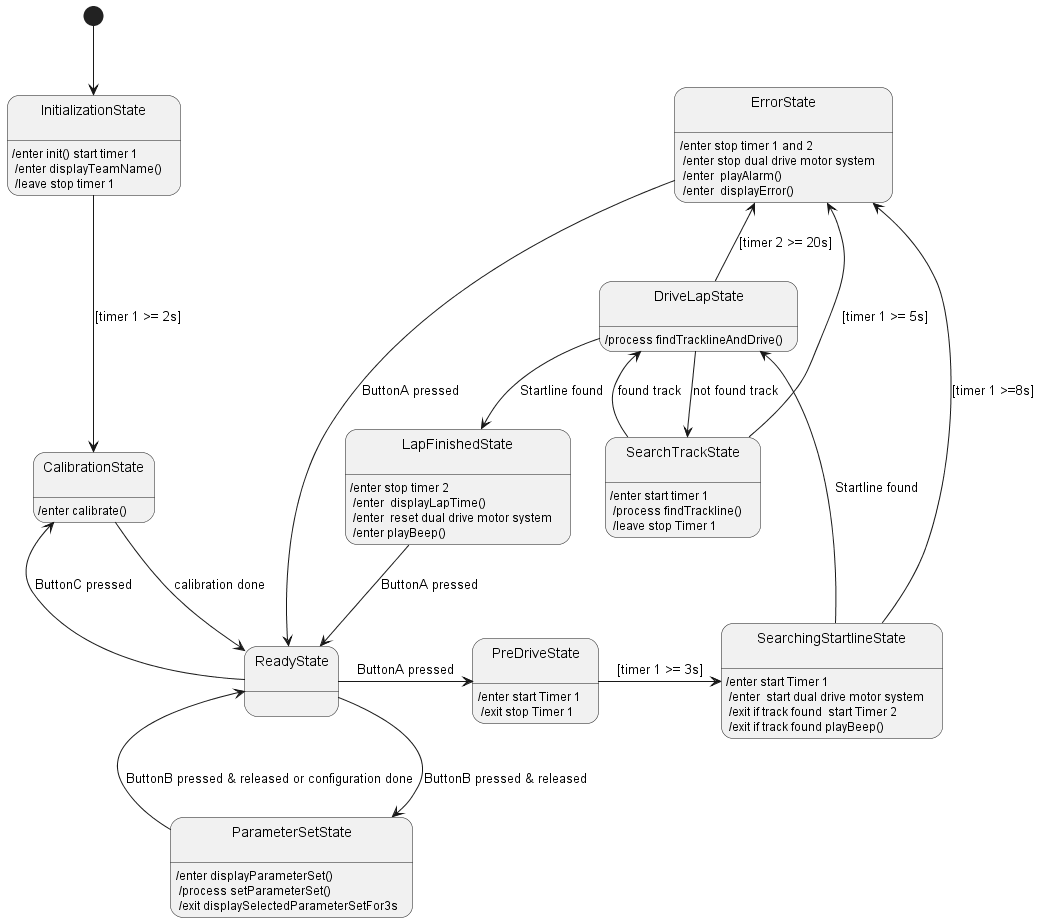

The diagram above was rendered by PlantUML. Its source (embedded in the PNG):
@startuml
[*] --> State1

state State1 as "InitializationState\n": /enter init() start timer 1 \n /enter displayTeamName() \n /leave stop timer 1
state State2 as "ReadyState\n": 
state State3 as "CalibrationState\n": /enter calibrate()
state State4 as "ParameterSetState\n": /enter displayParameterSet() \n /process setParameterSet() \n /exit displaySelectedParameterSetFor3s
state State5 as "SearchingStartlineState\n": /enter start Timer 1 \n /enter  start dual drive motor system \n /exit if track found  start Timer 2\n /exit if track found playBeep()
state State6 as "DriveLapState\n": /process findTracklineAndDrive()
state State7 as "LapFinishedState\n": /enter stop timer 2 \n /enter  displayLapTime() \n /enter  reset dual drive motor system \n /enter playBeep()
state State8 as "SearchTrackState\n": /enter start timer 1 \n /process findTrackline() \n /leave stop Timer 1
state State9 as "ErrorState\n": /enter stop timer 1 and 2 \n /enter stop dual drive motor system \n /enter  playAlarm() \n /enter  displayError()
state State10 as "PreDriveState\n": /enter start Timer 1 \n /exit stop Timer 1


State1 -down--> State3 : [timer 1 >= 2s]
State2 -up-> State3 : ButtonC pressed 
State2 -down-> State4 : ButtonB pressed & released
State2 -right-> State10 : ButtonA pressed
State10 -right-> State5 : [timer 1 >= 3s]
State2 <-down- State3 : calibration done
State2 <-left- State4 : ButtonB pressed & released or configuration done

State5 -right-> State6 : Startline found
State6 -down-> State8 : not found track
State8 -up-> State6 : found track
State6 -down-> State7 : Startline found
State6 -up-> State9 : [timer 2 >= 20s]
State7 -down-> State2 : ButtonA pressed 
State8 -up-> State9 : [timer 1 >= 5s]
State5 --> State9 : [timer 1 >=8s]
State9 -down-> State2 : ButtonA pressed 
@enduml